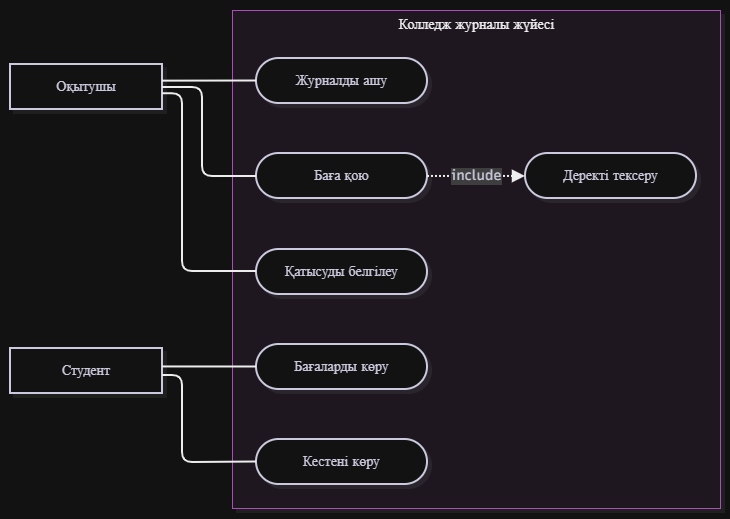

The diagram above was exported from draw.io. Its source (the exported page's mxGraphModel, read from the mxfile embedded in the PNG):
<mxGraphModel dx="2289" dy="1249" grid="1" gridSize="10" guides="1" tooltips="1" connect="1" arrows="1" fold="1" page="1" pageScale="1" pageWidth="827" pageHeight="1169" math="0" shadow="0">
  <root>
    <mxCell id="0" />
    <mxCell id="1" parent="0" />
    <UserObject label="" mermaidData="{&#10;  &quot;data&quot;: &quot;flowchart LR\n  T[\&quot;Оқытушы\&quot;]\n  S[\&quot;Студент\&quot;]\n  subgraph SYS[\&quot;Колледж журналы жүйесі\&quot;]\n    U1([\&quot;Журналды ашу\&quot;])\n    U2([\&quot;Баға қою\&quot;])\n    U3([\&quot;Қатысуды белгілеу\&quot;])\n    U4([\&quot;Бағаларды көру\&quot;])\n    U5([\&quot;Кестені көру\&quot;])\n    U6([\&quot;Деректі тексеру\&quot;])\n  end\n  T --- U1\n  T --- U2\n  T --- U3\n  S --- U4\n  S --- U5\n  U2 -.-&gt;|\&quot;include\&quot;| U6&quot;,&#10;  &quot;config&quot;: null,&#10;  &quot;version&quot;: &quot;12&quot;&#10;}" id="h5v-P1fiCMFcl2BoP6tc-52">
      <mxCell connectable="0" parent="1" style="group;transparentBounds=1;editIcon=1;lockedGroup=0;groupPadding=10;" vertex="1">
        <mxGeometry as="geometry" />
      </mxCell>
    </UserObject>
    <UserObject label="Колледж журналы жүйесі" mermaidId="n:SYS" mermaidBaseStyle="html=1;whiteSpace=nowrap;strokeWidth=1;verticalAlign=top;fillColor=#FDF4FF;strokeColor=#E879F9;fontColor=#000000;fontFamily=Recursive;fontSize=14;shadow=1;shadowColor=#000000;shadowOffsetX=4;shadowOffsetY=4;shadowBlur=0;shadowOpacity=6;" mermaidBaseValue="Колледж журналы жүйесі" id="h5v-P1fiCMFcl2BoP6tc-53">
      <mxCell parent="h5v-P1fiCMFcl2BoP6tc-52" style="html=1;whiteSpace=nowrap;strokeWidth=1;verticalAlign=top;fillColor=#FDF4FF;strokeColor=#E879F9;fontColor=#000000;fontFamily=Recursive;fontSize=14;shadow=1;shadowColor=#000000;shadowOffsetX=4;shadowOffsetY=4;shadowBlur=0;shadowOpacity=6;fontSource=https%3A%2F%2Ffonts.googleapis.com%2Fcss%3Ffamily%3DRecursive;" vertex="1">
        <mxGeometry height="498" width="488" x="252" y="30" as="geometry" />
      </mxCell>
    </UserObject>
    <UserObject label="Журналды ашу" mermaidId="n:U1" mermaidBaseStyle="html=1;rounded=1;whiteSpace=wrap;arcSize=50;strokeWidth=2;fillColor=#ffffff;strokeColor=#28253D;fontColor=#28253D;fontFamily=Recursive;fontSize=14;shadow=1;shadowColor=#000000;shadowOffsetX=4;shadowOffsetY=4;shadowBlur=0;shadowOpacity=6;" mermaidBaseValue="Журналды ашу" id="h5v-P1fiCMFcl2BoP6tc-54">
      <mxCell parent="h5v-P1fiCMFcl2BoP6tc-53" style="html=1;rounded=1;whiteSpace=wrap;arcSize=50;strokeWidth=2;fillColor=#ffffff;strokeColor=#28253D;fontColor=#28253D;fontFamily=Recursive;fontSize=14;shadow=1;shadowColor=#000000;shadowOffsetX=4;shadowOffsetY=4;shadowBlur=0;shadowOpacity=6;fontSource=https%3A%2F%2Ffonts.googleapis.com%2Fcss%3Ffamily%3DRecursive;" vertex="1">
        <mxGeometry height="45" width="171" x="24" y="48" as="geometry" />
      </mxCell>
    </UserObject>
    <UserObject label="Баға қою" mermaidId="n:U2" mermaidBaseStyle="html=1;rounded=1;whiteSpace=wrap;arcSize=50;strokeWidth=2;fillColor=#ffffff;strokeColor=#28253D;fontColor=#28253D;fontFamily=Recursive;fontSize=14;shadow=1;shadowColor=#000000;shadowOffsetX=4;shadowOffsetY=4;shadowBlur=0;shadowOpacity=6;" mermaidBaseValue="Баға қою" id="h5v-P1fiCMFcl2BoP6tc-55">
      <mxCell parent="h5v-P1fiCMFcl2BoP6tc-53" style="html=1;rounded=1;whiteSpace=wrap;arcSize=50;strokeWidth=2;fillColor=#ffffff;strokeColor=#28253D;fontColor=#28253D;fontFamily=Recursive;fontSize=14;shadow=1;shadowColor=#000000;shadowOffsetX=4;shadowOffsetY=4;shadowBlur=0;shadowOpacity=6;fontSource=https%3A%2F%2Ffonts.googleapis.com%2Fcss%3Ffamily%3DRecursive;" vertex="1">
        <mxGeometry height="45" width="171" x="24" y="143" as="geometry" />
      </mxCell>
    </UserObject>
    <UserObject label="Қатысуды белгілеу" mermaidId="n:U3" mermaidBaseStyle="html=1;rounded=1;whiteSpace=wrap;arcSize=50;strokeWidth=2;fillColor=#ffffff;strokeColor=#28253D;fontColor=#28253D;fontFamily=Recursive;fontSize=14;shadow=1;shadowColor=#000000;shadowOffsetX=4;shadowOffsetY=4;shadowBlur=0;shadowOpacity=6;" mermaidBaseValue="Қатысуды белгілеу" id="h5v-P1fiCMFcl2BoP6tc-56">
      <mxCell parent="h5v-P1fiCMFcl2BoP6tc-53" style="html=1;rounded=1;whiteSpace=wrap;arcSize=50;strokeWidth=2;fillColor=#ffffff;strokeColor=#28253D;fontColor=#28253D;fontFamily=Recursive;fontSize=14;shadow=1;shadowColor=#000000;shadowOffsetX=4;shadowOffsetY=4;shadowBlur=0;shadowOpacity=6;fontSource=https%3A%2F%2Ffonts.googleapis.com%2Fcss%3Ffamily%3DRecursive;" vertex="1">
        <mxGeometry height="45" width="171" x="24" y="239" as="geometry" />
      </mxCell>
    </UserObject>
    <UserObject label="Бағаларды көру" mermaidId="n:U4" mermaidBaseStyle="html=1;rounded=1;whiteSpace=wrap;arcSize=50;strokeWidth=2;fillColor=#ffffff;strokeColor=#28253D;fontColor=#28253D;fontFamily=Recursive;fontSize=14;shadow=1;shadowColor=#000000;shadowOffsetX=4;shadowOffsetY=4;shadowBlur=0;shadowOpacity=6;" mermaidBaseValue="Бағаларды көру" id="h5v-P1fiCMFcl2BoP6tc-57">
      <mxCell parent="h5v-P1fiCMFcl2BoP6tc-53" style="html=1;rounded=1;whiteSpace=wrap;arcSize=50;strokeWidth=2;fillColor=#ffffff;strokeColor=#28253D;fontColor=#28253D;fontFamily=Recursive;fontSize=14;shadow=1;shadowColor=#000000;shadowOffsetX=4;shadowOffsetY=4;shadowBlur=0;shadowOpacity=6;fontSource=https%3A%2F%2Ffonts.googleapis.com%2Fcss%3Ffamily%3DRecursive;" vertex="1">
        <mxGeometry height="45" width="171" x="24" y="334" as="geometry" />
      </mxCell>
    </UserObject>
    <UserObject label="Кестені көру" mermaidId="n:U5" mermaidBaseStyle="html=1;rounded=1;whiteSpace=wrap;arcSize=50;strokeWidth=2;fillColor=#ffffff;strokeColor=#28253D;fontColor=#28253D;fontFamily=Recursive;fontSize=14;shadow=1;shadowColor=#000000;shadowOffsetX=4;shadowOffsetY=4;shadowBlur=0;shadowOpacity=6;" mermaidBaseValue="Кестені көру" id="h5v-P1fiCMFcl2BoP6tc-58">
      <mxCell parent="h5v-P1fiCMFcl2BoP6tc-53" style="html=1;rounded=1;whiteSpace=wrap;arcSize=50;strokeWidth=2;fillColor=#ffffff;strokeColor=#28253D;fontColor=#28253D;fontFamily=Recursive;fontSize=14;shadow=1;shadowColor=#000000;shadowOffsetX=4;shadowOffsetY=4;shadowBlur=0;shadowOpacity=6;fontSource=https%3A%2F%2Ffonts.googleapis.com%2Fcss%3Ffamily%3DRecursive;" vertex="1">
        <mxGeometry height="45" width="171" x="24" y="429" as="geometry" />
      </mxCell>
    </UserObject>
    <UserObject label="Деректі тексеру" mermaidId="n:U6" mermaidBaseStyle="html=1;rounded=1;whiteSpace=wrap;arcSize=50;strokeWidth=2;fillColor=#ffffff;strokeColor=#28253D;fontColor=#28253D;fontFamily=Recursive;fontSize=14;shadow=1;shadowColor=#000000;shadowOffsetX=4;shadowOffsetY=4;shadowBlur=0;shadowOpacity=6;" mermaidBaseValue="Деректі тексеру" id="h5v-P1fiCMFcl2BoP6tc-59">
      <mxCell parent="h5v-P1fiCMFcl2BoP6tc-53" style="html=1;rounded=1;whiteSpace=wrap;arcSize=50;strokeWidth=2;fillColor=#ffffff;strokeColor=#28253D;fontColor=#28253D;fontFamily=Recursive;fontSize=14;shadow=1;shadowColor=#000000;shadowOffsetX=4;shadowOffsetY=4;shadowBlur=0;shadowOpacity=6;fontSource=https%3A%2F%2Ffonts.googleapis.com%2Fcss%3Ffamily%3DRecursive;" vertex="1">
        <mxGeometry height="45" width="171" x="293" y="143" as="geometry" />
      </mxCell>
    </UserObject>
    <UserObject label="include" mermaidId="e:U2-&gt;U6#0" mermaidBaseStyle="edgeStyle=orthogonalEdgeStyle;rounded=1;curved=0;dashed=1;dashPattern=2 2;fixDash=1;startArrow=none;endArrow=block;endSize=8;jumpStyle=arc;jumpSize=12;strokeColor=#000000;html=1;fontSize=16;labelBackgroundColor=#cccccc;fontFamily=Recursive;fontColor=#28253D;exitX=1;exitY=0.51;entryX=0;entryY=0.51;strokeWidth=2;targetPerimeterSpacing=4;" mermaidBaseValue="include" id="h5v-P1fiCMFcl2BoP6tc-60">
      <mxCell edge="1" parent="h5v-P1fiCMFcl2BoP6tc-53" source="h5v-P1fiCMFcl2BoP6tc-55" style="edgeStyle=orthogonalEdgeStyle;rounded=1;curved=0;dashed=1;dashPattern=2 2;fixDash=1;startArrow=none;endArrow=block;endSize=8;jumpStyle=arc;jumpSize=12;strokeColor=#000000;html=1;fontSize=14;labelBackgroundColor=#cccccc;fontFamily=Recursive;fontColor=#28253D;exitX=1;exitY=0.51;entryX=0;entryY=0.51;strokeWidth=2;targetPerimeterSpacing=4;fontSource=https%3A%2F%2Ffonts.googleapis.com%2Fcss%3Ffamily%3DRecursive;" target="h5v-P1fiCMFcl2BoP6tc-59">
        <mxGeometry relative="1" as="geometry">
          <Array as="points" />
        </mxGeometry>
      </mxCell>
    </UserObject>
    <UserObject label="Оқытушы" mermaidId="n:T" mermaidBaseStyle="html=1;whiteSpace=wrap;strokeWidth=2;fillColor=#ffffff;strokeColor=#28253D;fontColor=#28253D;fontFamily=Recursive;fontSize=14;shadow=1;shadowColor=#000000;shadowOffsetX=4;shadowOffsetY=4;shadowBlur=0;shadowOpacity=6;" mermaidBaseValue="Оқытушы" id="h5v-P1fiCMFcl2BoP6tc-61">
      <mxCell parent="h5v-P1fiCMFcl2BoP6tc-52" style="html=1;whiteSpace=wrap;strokeWidth=2;fillColor=#ffffff;strokeColor=#28253D;fontColor=#28253D;fontFamily=Recursive;fontSize=14;shadow=1;shadowColor=#000000;shadowOffsetX=4;shadowOffsetY=4;shadowBlur=0;shadowOpacity=6;fontSource=https%3A%2F%2Ffonts.googleapis.com%2Fcss%3Ffamily%3DRecursive;" vertex="1">
        <mxGeometry height="45" width="152" x="30" y="84" as="geometry" />
      </mxCell>
    </UserObject>
    <UserObject label="Студент" mermaidId="n:S" mermaidBaseStyle="html=1;whiteSpace=wrap;strokeWidth=2;fillColor=#ffffff;strokeColor=#28253D;fontColor=#28253D;fontFamily=Recursive;fontSize=14;shadow=1;shadowColor=#000000;shadowOffsetX=4;shadowOffsetY=4;shadowBlur=0;shadowOpacity=6;" mermaidBaseValue="Студент" id="h5v-P1fiCMFcl2BoP6tc-62">
      <mxCell parent="h5v-P1fiCMFcl2BoP6tc-52" style="html=1;whiteSpace=wrap;strokeWidth=2;fillColor=#ffffff;strokeColor=#28253D;fontColor=#28253D;fontFamily=Recursive;fontSize=14;shadow=1;shadowColor=#000000;shadowOffsetX=4;shadowOffsetY=4;shadowBlur=0;shadowOpacity=6;fontSource=https%3A%2F%2Ffonts.googleapis.com%2Fcss%3Ffamily%3DRecursive;" vertex="1">
        <mxGeometry height="45" width="152" x="30" y="368" as="geometry" />
      </mxCell>
    </UserObject>
    <UserObject label="" mermaidId="e:T-&gt;U1#0" mermaidBaseStyle="edgeStyle=orthogonalEdgeStyle;rounded=1;curved=0;startArrow=none;endArrow=none;jumpStyle=arc;jumpSize=12;strokeColor=#000000;exitX=1;exitY=0.37;entryX=0;entryY=0.5;strokeWidth=2;" mermaidBaseValue="" id="h5v-P1fiCMFcl2BoP6tc-63">
      <mxCell edge="1" parent="h5v-P1fiCMFcl2BoP6tc-52" source="h5v-P1fiCMFcl2BoP6tc-61" style="edgeStyle=orthogonalEdgeStyle;rounded=1;curved=0;startArrow=none;endArrow=none;jumpStyle=arc;jumpSize=12;strokeColor=#000000;exitX=1;exitY=0.37;entryX=0;entryY=0.5;strokeWidth=2;" target="h5v-P1fiCMFcl2BoP6tc-54">
        <mxGeometry relative="1" as="geometry">
          <Array as="points" />
        </mxGeometry>
      </mxCell>
    </UserObject>
    <UserObject label="" mermaidId="e:T-&gt;U2#0" mermaidBaseStyle="edgeStyle=orthogonalEdgeStyle;rounded=1;curved=0;startArrow=none;endArrow=none;jumpStyle=arc;jumpSize=12;strokeColor=#000000;exitX=1;exitY=0.51;entryX=0;entryY=0.51;strokeWidth=2;" mermaidBaseValue="" id="h5v-P1fiCMFcl2BoP6tc-64">
      <mxCell edge="1" parent="h5v-P1fiCMFcl2BoP6tc-52" source="h5v-P1fiCMFcl2BoP6tc-61" style="edgeStyle=orthogonalEdgeStyle;rounded=1;curved=0;startArrow=none;endArrow=none;jumpStyle=arc;jumpSize=12;strokeColor=#000000;exitX=1;exitY=0.51;entryX=0;entryY=0.51;strokeWidth=2;" target="h5v-P1fiCMFcl2BoP6tc-55">
        <mxGeometry relative="1" as="geometry">
          <Array as="points">
            <mxPoint x="222" y="107" />
            <mxPoint x="222" y="196" />
            <mxPoint x="242" y="196" />
          </Array>
        </mxGeometry>
      </mxCell>
    </UserObject>
    <UserObject label="" mermaidId="e:T-&gt;U3#0" mermaidBaseStyle="edgeStyle=orthogonalEdgeStyle;rounded=1;curved=0;startArrow=none;endArrow=none;jumpStyle=arc;jumpSize=12;strokeColor=#000000;exitX=1;exitY=0.65;entryX=0;entryY=0.49;strokeWidth=2;" mermaidBaseValue="" id="h5v-P1fiCMFcl2BoP6tc-65">
      <mxCell edge="1" parent="h5v-P1fiCMFcl2BoP6tc-52" source="h5v-P1fiCMFcl2BoP6tc-61" style="edgeStyle=orthogonalEdgeStyle;rounded=1;curved=0;startArrow=none;endArrow=none;jumpStyle=arc;jumpSize=12;strokeColor=#000000;exitX=1;exitY=0.65;entryX=0;entryY=0.49;strokeWidth=2;" target="h5v-P1fiCMFcl2BoP6tc-56">
        <mxGeometry relative="1" as="geometry">
          <Array as="points">
            <mxPoint x="202" y="113" />
            <mxPoint x="202" y="291" />
            <mxPoint x="242" y="291" />
          </Array>
        </mxGeometry>
      </mxCell>
    </UserObject>
    <UserObject label="" mermaidId="e:S-&gt;U4#0" mermaidBaseStyle="edgeStyle=orthogonalEdgeStyle;rounded=1;curved=0;startArrow=none;endArrow=none;jumpStyle=arc;jumpSize=12;strokeColor=#000000;exitX=1;exitY=0.41;entryX=0;entryY=0.5;strokeWidth=2;" mermaidBaseValue="" id="h5v-P1fiCMFcl2BoP6tc-66">
      <mxCell edge="1" parent="h5v-P1fiCMFcl2BoP6tc-52" source="h5v-P1fiCMFcl2BoP6tc-62" style="edgeStyle=orthogonalEdgeStyle;rounded=1;curved=0;startArrow=none;endArrow=none;jumpStyle=arc;jumpSize=12;strokeColor=#000000;exitX=1;exitY=0.41;entryX=0;entryY=0.5;strokeWidth=2;" target="h5v-P1fiCMFcl2BoP6tc-57">
        <mxGeometry relative="1" as="geometry">
          <Array as="points" />
        </mxGeometry>
      </mxCell>
    </UserObject>
    <UserObject label="" mermaidId="e:S-&gt;U5#0" mermaidBaseStyle="edgeStyle=orthogonalEdgeStyle;rounded=1;curved=0;startArrow=none;endArrow=none;jumpStyle=arc;jumpSize=12;strokeColor=#000000;exitX=1;exitY=0.6;entryX=0;entryY=0.5;strokeWidth=2;" mermaidBaseValue="" id="h5v-P1fiCMFcl2BoP6tc-67">
      <mxCell edge="1" parent="h5v-P1fiCMFcl2BoP6tc-52" source="h5v-P1fiCMFcl2BoP6tc-62" style="edgeStyle=orthogonalEdgeStyle;rounded=1;curved=0;startArrow=none;endArrow=none;jumpStyle=arc;jumpSize=12;strokeColor=#000000;exitX=1;exitY=0.6;entryX=0;entryY=0.5;strokeWidth=2;" target="h5v-P1fiCMFcl2BoP6tc-58">
        <mxGeometry relative="1" as="geometry">
          <Array as="points">
            <mxPoint x="202" y="395" />
            <mxPoint x="202" y="482" />
            <mxPoint x="242" y="482" />
          </Array>
        </mxGeometry>
      </mxCell>
    </UserObject>
  </root>
</mxGraphModel>